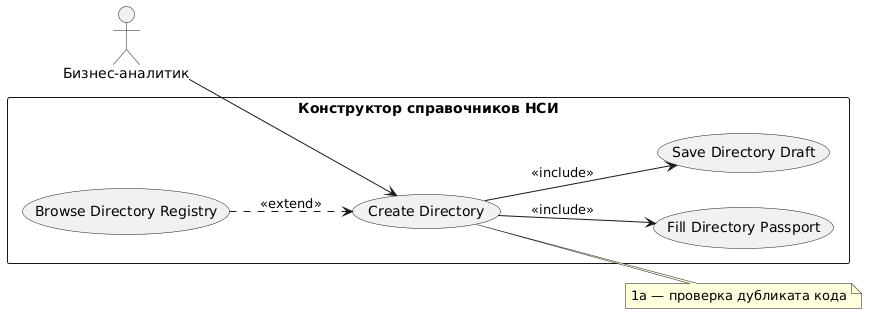

The diagram above was rendered by PlantUML. Its source (embedded in the PNG):
@startuml
left to right direction

actor "Бизнес-аналитик" as BA

rectangle "Конструктор справочников НСИ" {
  usecase "Create Directory" as UC1
  usecase "Fill Directory Passport" as UC2
  usecase "Save Directory Draft" as UC6
  usecase "Browse Directory Registry" as UC10
}

BA --> UC1

UC1 --> UC2 : <<include>>
UC1 --> UC6 : <<include>>
UC10 ..> UC1 : <<extend>>

note right of UC1 : 1a — проверка дубликата кода
@enduml